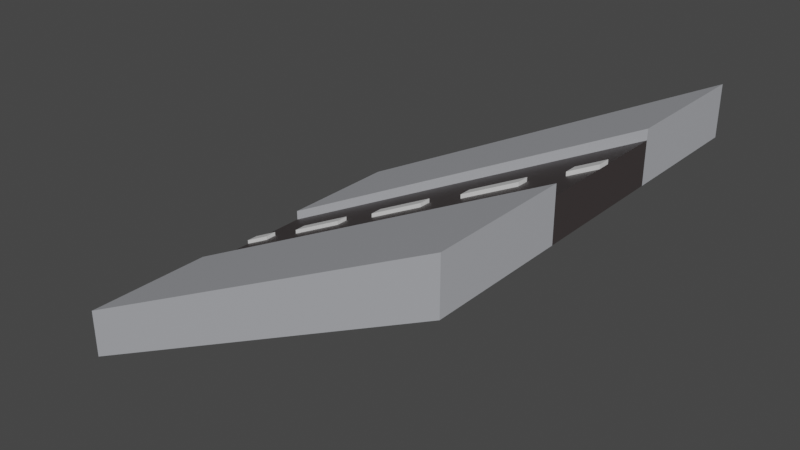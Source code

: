 # Source: street_straight_ramp.blend  (saved by Blender 3.2.14; exported with 4.5.12 LTS)
import bpy
from mathutils import Matrix  # noqa: F401  (used for matrix-valued properties, if any)

bpy.ops.wm.read_factory_settings(use_empty=True)
scene = bpy.context.scene
scene.name = 'Scene'

# ---- collections
col_collection = bpy.data.collections.new('Collection'); scene.collection.children.link(col_collection)

# ---- materials (node trees are filled in below, after node groups)
mat_grey = bpy.data.materials.new('Grey')
mat_grey.use_transparent_shadow = False
mat_grey.diffuse_color = (0.4654, 0.4756, 0.5071, 1.0)
mat_black = bpy.data.materials.new('Black')
mat_black.use_transparent_shadow = False
mat_black.diffuse_color = (0.05222, 0.04312, 0.04312, 1.0)
mat_white = bpy.data.materials.new('White')
mat_white.use_transparent_shadow = False

# ---- material node trees
mat_grey.use_nodes = True; mat_grey.node_tree.nodes.clear()
_N = mat_grey.node_tree.nodes; _L = mat_grey.node_tree.links
n0 = _N.new('ShaderNodeBsdfPrincipled'); n0.name = 'Principled BSDF'; n0.location = (10, 300)
n0.distribution = 'GGX'
n0.subsurface_method = 'RANDOM_WALK_SKIN'
n0.inputs[0].default_value = (0.4654, 0.4756, 0.5071, 1.0)
n0.inputs[3].default_value = 1.45
n0.inputs[27].default_value = (0.0, 0.0, 0.0, 1.0)
n0.inputs[28].default_value = 1.0
n1 = _N.new('ShaderNodeOutputMaterial'); n1.name = 'Material Output'; n1.location = (320, 270)
_L.new(n0.outputs[0], n1.inputs[0])
n1.is_active_output = True
mat_black.use_nodes = True; mat_black.node_tree.nodes.clear()
_N = mat_black.node_tree.nodes; _L = mat_black.node_tree.links
n0 = _N.new('ShaderNodeBsdfPrincipled'); n0.name = 'Principled BSDF'; n0.location = (10, 300)
n0.distribution = 'GGX'
n0.subsurface_method = 'RANDOM_WALK_SKIN'
n0.inputs[0].default_value = (0.05222, 0.04312, 0.04312, 1.0)
n0.inputs[3].default_value = 1.45
n0.inputs[27].default_value = (0.0, 0.0, 0.0, 1.0)
n0.inputs[28].default_value = 1.0
n1 = _N.new('ShaderNodeOutputMaterial'); n1.name = 'Material Output'; n1.location = (320, 270)
_L.new(n0.outputs[0], n1.inputs[0])
n1.is_active_output = True
mat_white.use_nodes = True; mat_white.node_tree.nodes.clear()
_N = mat_white.node_tree.nodes; _L = mat_white.node_tree.links
n0 = _N.new('ShaderNodeBsdfPrincipled'); n0.name = 'Principled BSDF'; n0.location = (10, 300)
n0.distribution = 'GGX'
n0.subsurface_method = 'RANDOM_WALK_SKIN'
n0.inputs[3].default_value = 1.45
n0.inputs[27].default_value = (0.0, 0.0, 0.0, 1.0)
n0.inputs[28].default_value = 1.0
n1 = _N.new('ShaderNodeOutputMaterial'); n1.name = 'Material Output'; n1.location = (320, 270)
_L.new(n0.outputs[0], n1.inputs[0])
n1.is_active_output = True

# ---- world
world_world = bpy.data.worlds.new('World'); scene.world = world_world
world_world.use_nodes = True; world_world.node_tree.nodes.clear()
_N = world_world.node_tree.nodes; _L = world_world.node_tree.links
n0 = _N.new('ShaderNodeOutputWorld'); n0.name = 'World Output'; n0.location = (300, 300)
n1 = _N.new('ShaderNodeBackground'); n1.name = 'Background'; n1.location = (10, 300)
n1.inputs[0].default_value = (0.05088, 0.05088, 0.05088, 1.0)
_L.new(n1.outputs[0], n0.inputs[0])
n0.is_active_output = True
world_world.color = (0.05088, 0.05088, 0.05088)
world_world.use_sun_shadow = False
world_world.sun_shadow_jitter_overblur = 0.0

# ---- meshes
me_cube_003 = bpy.data.meshes.new('Cube.003')
me_cube_003.from_pydata([(1.0, 1.0, 0.3974), (1.0, 1.0, 0.5974), (1.0, -1.0, 0.3974), (1.0, -1.0, 0.5974), (-1.0, 1.0, -0.6026), (-1.0, 1.0, -0.4026), (-1.0, -1.0, -0.6026), (-1.0, -1.0, -0.4026), (1.0, 0.3333, 0.5974), (1.0, -0.3333, 0.3974), (1.0, 0.3333, 0.3974), (-1.0, -0.3333, -0.4026), (1.0, -0.0303, 0.3974), (1.0, 0.0303, 0.3974), (-1.0, 0.0303, -0.6026), (0.8571, -1.0, 0.5259), (0.6429, -1.0, 0.4188), (0.3571, -1.0, 0.2759), (0.1429, -1.0, 0.1688), (-0.1429, -1.0, 0.02593), (-0.3571, -1.0, -0.08122), (-0.6429, -1.0, -0.2241), (-0.8571, -1.0, -0.3312), (-0.8571, -1.0, -0.5312), (-0.6429, -1.0, -0.4241), (-0.3571, -1.0, -0.2812), (-0.1429, -1.0, -0.1741), (0.1429, -1.0, -0.03122), (0.3571, -1.0, 0.07593), (0.6429, -1.0, 0.2188), (0.8571, -1.0, 0.3259), (-0.8571, 1.0, -0.3312), (-0.6429, 1.0, -0.2241), (-0.3571, 1.0, -0.08122), (-0.1429, 1.0, 0.02593), (0.1429, 1.0, 0.1688), (0.3571, 1.0, 0.2759), (0.6429, 1.0, 0.4188), (0.8571, 1.0, 0.5259), (0.8571, 1.0, 0.3259), (0.6429, 1.0, 0.2188), (0.3571, 1.0, 0.07593), (0.1429, 1.0, -0.03122), (-0.1429, 1.0, -0.1741), (-0.3571, 1.0, -0.2812), (-0.6429, 1.0, -0.4241), (-0.8571, 1.0, -0.5312), (-0.3571, 0.3333, -0.08122), (0.1429, 0.3333, 0.1688), (0.8571, 0.3333, 0.5259), (-0.8571, -0.3333, -0.3312), (-0.6429, -0.3333, -0.2241), (-0.1429, -0.3333, 0.02593), (0.1429, -0.3333, 0.1688), (0.3571, -0.3333, 0.2759), (0.8571, 0.3333, 0.3259), (0.6429, 0.3333, 0.2188), (0.3571, 0.3333, 0.07593), (0.1429, 0.3333, -0.03122), (-0.1429, 0.3333, -0.1741), (-0.3571, 0.3333, -0.2812), (-0.6429, 0.3333, -0.4241), (-0.8571, 0.3333, -0.5312), (0.8571, -0.3333, 0.3259), (0.6429, -0.3333, 0.2188), (0.3571, -0.3333, 0.07593), (0.1429, -0.3333, -0.03122), (-0.1429, -0.3333, -0.1741), (-0.3571, -0.3333, -0.2812), (-0.6429, -0.3333, -0.4241), (-0.8571, -0.3333, -0.5312), (0.8571, 0.0303, 0.3259), (0.6429, 0.0303, 0.2188), (0.3571, 0.0303, 0.07593), (0.1429, 0.0303, -0.03122), (-0.1429, 0.0303, -0.1741), (-0.3571, 0.0303, -0.2812), (-0.6429, 0.0303, -0.4241), (-0.8571, 0.0303, -0.5312), (0.8571, -0.0303, 0.3259), (0.6429, -0.0303, 0.2188), (0.3571, -0.0303, 0.07593), (0.1429, -0.0303, -0.03122), (-0.1429, -0.0303, -0.1741), (-0.3571, -0.0303, -0.2812), (-0.6429, -0.0303, -0.4241), (-0.8571, -0.0303, -0.5312), (0.8571, -0.3333, 0.5759), (0.6429, -0.3333, 0.4688), (0.3571, -0.3333, 0.3259), (0.1429, -0.3333, 0.2188), (-0.1429, -0.3333, 0.07593), (-0.3571, -0.3333, -0.03122), (-0.6429, -0.3333, -0.1741), (-0.8571, -0.3333, -0.2812), (0.8571, 0.3333, 0.5759), (0.6429, 0.3333, 0.4688), (0.3571, 0.3333, 0.3259), (0.1429, 0.3333, 0.2188), (-0.1429, 0.3333, 0.07593), (-0.3571, 0.3333, -0.03122), (-0.6429, 0.3333, -0.1741), (-0.8571, 0.3333, -0.2812), (0.8571, 1.0, 0.5759), (0.6429, 1.0, 0.4688), (0.3571, 1.0, 0.3259), (0.1429, 1.0, 0.2188), (-0.1429, 1.0, 0.07593), (-0.3571, 1.0, -0.03122), (-0.6429, 1.0, -0.1741), (-0.8571, 1.0, -0.2812), (-0.8571, -1.0, -0.2812), (-0.6429, -1.0, -0.1741), (-0.3571, -1.0, -0.03122), (-0.1429, -1.0, 0.07593), (0.1429, -1.0, 0.2188), (0.3571, -1.0, 0.3259), (0.6429, -1.0, 0.4688), (0.8571, -1.0, 0.5759), (-1.0, -0.3333, -0.3526), (-1.0, -1.0, -0.3526), (1.0, 0.3333, 0.6474), (1.0, 1.0, 0.6474), (-1.0, 1.0, -0.3526), (-1.0, 0.3333, -0.3526), (1.0, -1.0, 0.6474), (1.0, -0.3333, 0.6474), (1.0, -0.3333, 0.5974), (-1.0, 0.3333, -0.4026), (-1.0, 0.3333, -0.6026), (-1.0, -0.3333, -0.6026), (1.0, 0.0303, 0.5974), (1.0, -0.0303, 0.5974), (-1.0, -0.0303, -0.4026), (-1.0, 0.0303, -0.4026), (-1.0, -0.0303, -0.6026), (-0.8571, 0.3333, -0.3312), (-0.6429, 0.3333, -0.2241), (-0.1429, 0.3333, 0.02593), (0.3571, 0.3333, 0.2759), (0.6429, 0.3333, 0.4188), (-0.3571, -0.3333, -0.08122), (0.6429, -0.3333, 0.4188), (0.8571, -0.3333, 0.5259), (-0.8571, 0.0303, -0.3312), (0.8571, -0.0303, 0.5259), (-0.6429, 0.0303, -0.2241), (-0.3571, 0.0303, -0.08122), (-0.1429, 0.0303, 0.02593), (0.1429, 0.0303, 0.1688), (0.3571, 0.0303, 0.2759), (0.6429, 0.0303, 0.4188), (0.8571, 0.0303, 0.5259), (-0.8571, -0.0303, -0.3312), (-0.6429, -0.0303, -0.2241), (-0.3571, -0.0303, -0.08122), (-0.1429, -0.0303, 0.02593), (0.1429, -0.0303, 0.1688), (0.3571, -0.0303, 0.2759), (0.6429, -0.0303, 0.4188), (1.0, 0.0303, 0.6174), (1.0, -0.0303, 0.6174), (-1.0, -0.0303, -0.3826), (-1.0, 0.0303, -0.3826), (-0.8571, 0.0303, -0.3112), (-0.6429, 0.0303, -0.2041), (-0.3571, 0.0303, -0.06122), (-0.1429, 0.0303, 0.04593), (0.1429, 0.0303, 0.1888), (0.3571, 0.0303, 0.2959), (0.6429, 0.0303, 0.4388), (0.8571, 0.0303, 0.5459), (-0.8571, -0.0303, -0.3112), (-0.6429, -0.0303, -0.2041), (-0.3571, -0.0303, -0.06122), (-0.1429, -0.0303, 0.04593), (0.1429, -0.0303, 0.1888), (0.3571, -0.0303, 0.2959), (0.6429, -0.0303, 0.4388), (0.8571, -0.0303, 0.5459)], [], [(127, 3, 2), (127, 2, 9), (128, 5, 4), (128, 4, 129), (3, 15, 30), (3, 30, 2), (5, 31, 46), (5, 46, 4), (9, 2, 30), (9, 30, 63), (142, 54, 89), (142, 89, 88), (139, 140, 96), (139, 96, 97), (7, 11, 130), (7, 130, 6), (1, 8, 10), (1, 10, 0), (0, 10, 55), (0, 55, 39), (10, 13, 71), (10, 71, 55), (13, 12, 79), (13, 79, 71), (12, 9, 63), (12, 63, 79), (88, 117, 118), (88, 118, 87), (87, 118, 125), (87, 125, 126), (103, 95, 121), (103, 121, 122), (94, 111, 112), (94, 112, 93), (93, 112, 113), (93, 113, 92), (119, 120, 111), (119, 111, 94), (92, 113, 114), (92, 114, 91), (110, 102, 101), (110, 101, 109), (79, 63, 64), (79, 64, 80), (80, 64, 65), (80, 65, 81), (81, 65, 66), (81, 66, 82), (82, 66, 67), (82, 67, 83), (83, 67, 68), (83, 68, 84), (84, 68, 69), (84, 69, 85), (85, 69, 70), (85, 70, 86), (86, 70, 130), (86, 130, 135), (71, 79, 80), (71, 80, 72), (72, 80, 81), (72, 81, 73), (73, 81, 82), (73, 82, 74), (74, 82, 83), (74, 83, 75), (75, 83, 84), (75, 84, 76), (76, 84, 85), (76, 85, 77), (77, 85, 86), (77, 86, 78), (78, 86, 135), (78, 135, 14), (55, 71, 72), (55, 72, 56), (56, 72, 73), (56, 73, 57), (57, 73, 74), (57, 74, 58), (58, 74, 75), (58, 75, 59), (59, 75, 76), (59, 76, 60), (60, 76, 77), (60, 77, 61), (61, 77, 78), (61, 78, 62), (62, 78, 14), (62, 14, 129), (39, 55, 56), (39, 56, 40), (40, 56, 57), (40, 57, 41), (41, 57, 58), (41, 58, 42), (42, 58, 59), (42, 59, 43), (43, 59, 60), (43, 60, 44), (44, 60, 61), (44, 61, 45), (45, 61, 62), (45, 62, 46), (46, 62, 129), (46, 129, 4), (37, 36, 105), (37, 105, 104), (141, 51, 93), (141, 93, 92), (137, 47, 100), (137, 100, 101), (21, 20, 113), (21, 113, 112), (33, 32, 109), (33, 109, 108), (8, 1, 122), (8, 122, 121), (17, 16, 117), (17, 117, 116), (54, 53, 90), (54, 90, 89), (48, 139, 97), (48, 97, 98), (36, 35, 106), (36, 106, 105), (51, 50, 94), (51, 94, 93), (136, 137, 101), (136, 101, 102), (20, 19, 114), (20, 114, 113), (32, 31, 110), (32, 110, 109), (16, 15, 118), (16, 118, 117), (5, 128, 124), (5, 124, 123), (63, 30, 29), (63, 29, 64), (64, 29, 28), (64, 28, 65), (65, 28, 27), (65, 27, 66), (66, 27, 26), (66, 26, 67), (67, 26, 25), (67, 25, 68), (68, 25, 24), (68, 24, 69), (69, 24, 23), (69, 23, 70), (70, 23, 6), (70, 6, 130), (31, 32, 45), (31, 45, 46), (32, 33, 44), (32, 44, 45), (33, 34, 43), (33, 43, 44), (34, 35, 42), (34, 42, 43), (35, 36, 41), (35, 41, 42), (36, 37, 40), (36, 40, 41), (37, 38, 39), (37, 39, 40), (38, 1, 0), (38, 0, 39), (15, 16, 29), (15, 29, 30), (16, 17, 28), (16, 28, 29), (17, 18, 27), (17, 27, 28), (138, 48, 98), (138, 98, 99), (53, 52, 91), (53, 91, 90), (35, 34, 107), (35, 107, 106), (18, 19, 26), (18, 26, 27), (128, 136, 102), (128, 102, 124), (50, 11, 119), (50, 119, 94), (19, 20, 25), (19, 25, 26), (31, 5, 123), (31, 123, 110), (19, 18, 115), (19, 115, 114), (15, 3, 125), (15, 125, 118), (20, 21, 24), (20, 24, 25), (49, 8, 121), (49, 121, 95), (127, 143, 87), (127, 87, 126), (21, 22, 23), (21, 23, 24), (22, 7, 6), (22, 6, 23), (1, 38, 103), (1, 103, 122), (91, 114, 115), (91, 115, 90), (140, 49, 95), (140, 95, 96), (7, 22, 111), (7, 111, 120), (38, 37, 104), (38, 104, 103), (143, 142, 88), (143, 88, 87), (47, 138, 99), (47, 99, 100), (22, 21, 112), (22, 112, 111), (52, 141, 92), (52, 92, 91), (18, 17, 116), (18, 116, 115), (3, 127, 126), (3, 126, 125), (34, 33, 108), (34, 108, 107), (11, 7, 120), (11, 120, 119), (89, 116, 117), (89, 117, 88), (90, 115, 116), (90, 116, 89), (104, 96, 95), (104, 95, 103), (105, 97, 96), (105, 96, 104), (106, 98, 97), (106, 97, 105), (123, 124, 102), (123, 102, 110), (107, 99, 98), (107, 98, 106), (108, 100, 99), (108, 99, 107), (109, 101, 100), (109, 100, 108), (8, 131, 13), (8, 13, 10), (131, 132, 12), (131, 12, 13), (132, 127, 9), (132, 9, 12), (11, 133, 135), (11, 135, 130), (133, 134, 14), (133, 14, 135), (134, 128, 129), (134, 129, 14), (153, 50, 51), (153, 51, 154), (154, 51, 141), (154, 141, 155), (155, 141, 52), (155, 52, 156), (156, 52, 53), (156, 53, 157), (157, 53, 54), (157, 54, 158), (158, 54, 142), (158, 142, 159), (159, 142, 143), (159, 143, 145), (145, 143, 127), (145, 127, 132), (144, 153, 154), (144, 154, 146), (147, 155, 156), (147, 156, 148), (128, 134, 144), (128, 144, 136), (149, 157, 158), (149, 158, 150), (151, 159, 145), (151, 145, 152), (136, 144, 146), (136, 146, 137), (137, 146, 147), (137, 147, 47), (47, 147, 148), (47, 148, 138), (138, 148, 149), (138, 149, 48), (48, 149, 150), (48, 150, 139), (139, 150, 151), (139, 151, 140), (140, 151, 152), (140, 152, 49), (49, 152, 131), (49, 131, 8), (133, 11, 50), (133, 50, 153), (162, 172, 164), (162, 164, 163), (132, 131, 160), (132, 160, 161), (150, 158, 177), (150, 177, 169), (146, 154, 173), (146, 173, 165), (157, 149, 168), (157, 168, 176), (134, 163, 164), (134, 164, 144), (133, 153, 172), (133, 172, 162), (153, 144, 164), (153, 164, 172), (173, 174, 166), (173, 166, 165), (175, 176, 168), (175, 168, 167), (177, 178, 170), (177, 170, 169), (171, 179, 161), (171, 161, 160), (146, 165, 166), (146, 166, 147), (154, 155, 174), (154, 174, 173), (150, 169, 170), (150, 170, 151), (155, 147, 166), (155, 166, 174), (158, 159, 178), (158, 178, 177), (131, 152, 171), (131, 171, 160), (159, 151, 170), (159, 170, 178), (145, 132, 161), (145, 161, 179), (148, 156, 175), (148, 175, 167), (134, 133, 162), (134, 162, 163), (156, 157, 176), (156, 176, 175), (152, 145, 179), (152, 179, 171), (148, 167, 168), (148, 168, 149)])
me_cube_003.polygons.foreach_set('material_index', [0, 0, 0, 0, 0, 0, 0, 0, 0, 0, 0, 0, 0, 0, 0, 0, 0, 0, 0, 0, 0, 0, 0, 0, 0, 0, 0, 0, 0, 0, 0, 0, 0, 0, 0, 0, 0, 0, 0, 0, 0, 0, 0, 0, 0, 0, 0, 0, 0, 0, 0, 0, 0, 0, 0, 0, 0, 0, 0, 0, 0, 0, 0, 0, 0, 0, 0, 0, 0, 0, 0, 0, 0, 0, 0, 0, 0, 0, 0, 0, 0, 0, 0, 0, 0, 0, 0, 0, 0, 0, 0, 0, 0, 0, 0, 0, 0, 0, 0, 0, 0, 0, 0, 0, 0, 0, 0, 0, 0, 0, 0, 0, 0, 0, 0, 0, 0, 0, 0, 0, 0, 0, 0, 0, 0, 0, 0, 0, 0, 0, 0, 0, 0, 0, 0, 0, 0, 0, 0, 0, 0, 0, 0, 0, 0, 0, 0, 0, 0, 0, 0, 0, 0, 0, 0, 0, 0, 0, 0, 0, 0, 0, 0, 0, 0, 0, 0, 0, 0, 0, 0, 0, 0, 0, 0, 0, 0, 0, 0, 0, 0, 0, 0, 0, 0, 0, 0, 0, 0, 0, 0, 0, 0, 0, 0, 0, 0, 0, 0, 0, 0, 0, 0, 0, 0, 0, 0, 0, 0, 0, 0, 0, 0, 0, 0, 0, 0, 0, 0, 0, 0, 0, 0, 0, 0, 0, 0, 0, 0, 0, 0, 0, 0, 0, 0, 0, 0, 0, 0, 0, 0, 0, 0, 0, 0, 0, 0, 0, 0, 0, 1, 1, 1, 1, 1, 1, 1, 1, 1, 1, 1, 1, 1, 1, 1, 1, 1, 1, 1, 1, 1, 1, 1, 1, 1, 1, 1, 1, 1, 1, 1, 1, 1, 1, 1, 1, 1, 1, 1, 1, 1, 1, 1, 1, 1, 1, 1, 1, 1, 1, 1, 1, 1, 1, 1, 1, 2, 2, 2, 2, 2, 2, 2, 2, 2, 2, 2, 2, 2, 2, 2, 2, 2, 2, 2, 2, 2, 2, 2, 2, 2, 2, 2, 2, 2, 2, 2, 2, 2, 2, 2, 2, 2, 2, 2, 2, 2, 2, 2, 2, 2, 2, 2, 2, 2, 2])
me_cube_003.materials.append(mat_grey)
me_cube_003.materials.append(mat_black)
me_cube_003.materials.append(mat_white)
me_cube_003.update()
me_cube_003.normals_split_custom_set([tuple(v) for v in zip(*[iter([1.0, 4.47e-07, 0.0, 1.0, 4.47e-07, 0.0, 1.0, 4.47e-07, 0.0, 1.0, 0.0, 0.0, 1.0, 0.0, 0.0, 1.0, 0.0, 0.0, -1.0, -4.47e-07, 0.0, -1.0, -4.47e-07, 0.0, -1.0, -4.47e-07, 0.0, -1.0, 0.0, 0.0, -1.0, 0.0, 0.0, -1.0, 0.0, 0.0, 4.172e-07, -1.0, -4.974e-13, 4.172e-07, -1.0, -4.974e-13, 4.172e-07, -1.0, -4.974e-13, 4.172e-07, -1.0, 0.0, 4.172e-07, -1.0, 0.0, 4.172e-07, -1.0, 0.0, 0.0, 1.0, -4.974e-13, 0.0, 1.0, -4.974e-13, 0.0, 1.0, -4.974e-13, 0.0, 1.0, 0.0, 0.0, 1.0, 0.0, 0.0, 1.0, 0.0, 0.4472, 0.0, -0.8944, 0.4472, 0.0, -0.8944, 0.4472, 0.0, -0.8944, 0.4472, -1.799e-07, -0.8944, 0.4472, -1.799e-07, -0.8944, 0.4472, -1.799e-07, -0.8944, -1.043e-07, 1.0, 0.0, -1.043e-07, 1.0, 0.0, -1.043e-07, 1.0, 0.0, -1.043e-07, 1.0, 0.0, -1.043e-07, 1.0, 0.0, -1.043e-07, 1.0, 0.0, 1.043e-07, -1.0, 0.0, 1.043e-07, -1.0, 0.0, 1.043e-07, -1.0, 0.0, 1.043e-07, -1.0, 0.0, 1.043e-07, -1.0, 0.0, 1.043e-07, -1.0, 0.0, -1.0, -2.235e-07, 0.0, -1.0, -2.235e-07, 0.0, -1.0, -2.235e-07, 0.0, -1.0, -2.235e-07, 0.0, -1.0, -2.235e-07, 0.0, -1.0, -2.235e-07, 0.0, 1.0, 2.235e-07, 0.0, 1.0, 2.235e-07, 0.0, 1.0, 2.235e-07, 0.0, 1.0, -1.066e-13, 0.0, 1.0, -1.066e-13, 0.0, 1.0, -1.066e-13, 0.0, 0.4472, 0.0, -0.8944, 0.4472, 0.0, -0.8944, 0.4472, 0.0, -0.8944, 0.4472, 1.2e-07, -0.8944, 0.4472, 1.2e-07, -0.8944, 0.4472, 1.2e-07, -0.8944, 0.4472, 0.0, -0.8944, 0.4472, 0.0, -0.8944, 0.4472, 0.0, -0.8944, 0.4472, -3.519e-07, -0.8944, 0.4472, -3.519e-07, -0.8944, 0.4472, -3.519e-07, -0.8944, 0.4472, 0.0, -0.8944, 0.4472, 0.0, -0.8944, 0.4472, 0.0, -0.8944, 0.4472, 0.0, -0.8944, 0.4472, 0.0, -0.8944, 0.4472, 0.0, -0.8944, 0.4472, 0.0, -0.8944, 0.4472, 0.0, -0.8944, 0.4472, 0.0, -0.8944, 0.4472, 3.079e-07, -0.8944, 0.4472, 3.079e-07, -0.8944, 0.4472, 3.079e-07, -0.8944, -0.4472, 0.0, 0.8944, -0.4472, 0.0, 0.8944, -0.4472, 0.0, 0.8944, -0.4472, 7.997e-08, 0.8944, -0.4472, 7.997e-08, 0.8944, -0.4472, 7.997e-08, 0.8944, -0.4472, 0.0, 0.8944, -0.4472, 0.0, 0.8944, -0.4472, 0.0, 0.8944, -0.4472, 0.0, 0.8944, -0.4472, 0.0, 0.8944, -0.4472, 0.0, 0.8944, -0.4472, 1.399e-07, 0.8944, -0.4472, 1.399e-07, 0.8944, -0.4472, 1.399e-07, 0.8944, -0.4472, -1.399e-07, 0.8944, -0.4472, -1.399e-07, 0.8944, -0.4472, -1.399e-07, 0.8944, -0.4472, 9.33e-08, 0.8944, -0.4472, 9.33e-08, 0.8944, -0.4472, 9.33e-08, 0.8944, -0.4472, 0.0, 0.8944, -0.4472, 0.0, 0.8944, -0.4472, 0.0, 0.8944, -0.4472, 0.0, 0.8944, -0.4472, 0.0, 0.8944, -0.4472, 0.0, 0.8944, -0.4472, 3.998e-08, 0.8944, -0.4472, 3.998e-08, 0.8944, -0.4472, 3.998e-08, 0.8944, -0.4472, 0.0, 0.8944, -0.4472, 0.0, 0.8944, -0.4472, 0.0, 0.8944, -0.4472, 1.999e-08, 0.8944, -0.4472, 1.999e-08, 0.8944, -0.4472, 1.999e-08, 0.8944, -0.4472, 0.0, 0.8944, -0.4472, 0.0, 0.8944, -0.4472, 0.0, 0.8944, -0.4472, -1.999e-08, 0.8944, -0.4472, -1.999e-08, 0.8944, -0.4472, -1.999e-08, 0.8944, -0.4472, 9.33e-08, 0.8944, -0.4472, 9.33e-08, 0.8944, -0.4472, 9.33e-08, 0.8944, -0.4472, -1.333e-08, 0.8944, -0.4472, -1.333e-08, 0.8944, -0.4472, -1.333e-08, 0.8944, 0.4472, 0.0, -0.8944, 0.4472, 0.0, -0.8944, 0.4472, 0.0, -0.8944, 0.4472, 1.173e-07, -0.8944, 0.4472, 1.173e-07, -0.8944, 0.4472, 1.173e-07, -0.8944, 0.4472, -1.539e-07, -0.8944, 0.4472, -1.539e-07, -0.8944, 0.4472, -1.539e-07, -0.8944, 0.4472, 6.597e-08, -0.8944, 0.4472, 6.597e-08, -0.8944, 0.4472, 6.597e-08, -0.8944, 0.4472, 0.0, -0.8944, 0.4472, 0.0, -0.8944, 0.4472, 0.0, -0.8944, 0.4472, -1.466e-08, -0.8944, 0.4472, -1.466e-08, -0.8944, 0.4472, -1.466e-08, -0.8944, 0.4472, 0.0, -0.8944, 0.4472, 0.0, -0.8944, 0.4472, 0.0, -0.8944, 0.4472, 2.199e-08, -0.8944, 0.4472, 2.199e-08, -0.8944, 0.4472, 2.199e-08, -0.8944, 0.4472, 0.0, -0.8944, 0.4472, 0.0, -0.8944, 0.4472, 0.0, -0.8944, 0.4472, -1.246e-07, -0.8944, 0.4472, -1.246e-07, -0.8944, 0.4472, -1.246e-07, -0.8944, 0.4472, 0.0, -0.8944, 0.4472, 0.0, -0.8944, 0.4472, 0.0, -0.8944, 0.4472, 0.0, -0.8944, 0.4472, 0.0, -0.8944, 0.4472, 0.0, -0.8944, 0.4472, 0.0, -0.8944, 0.4472, 0.0, -0.8944, 0.4472, 0.0, -0.8944, 0.4472, -1.759e-07, -0.8944, 0.4472, -1.759e-07, -0.8944, 0.4472, -1.759e-07, -0.8944, 0.4472, 0.0, -0.8944, 0.4472, 0.0, -0.8944, 0.4472, 0.0, -0.8944, 0.4472, 0.0, -0.8944, 0.4472, 0.0, -0.8944, 0.4472, 0.0, -0.8944, 0.4472, 0.0, -0.8944, 0.4472, 0.0, -0.8944, 0.4472, 0.0, -0.8944, 0.4472, 0.0, -0.8944, 0.4472, 0.0, -0.8944, 0.4472, 0.0, -0.8944, 0.4472, 0.0, -0.8944, 0.4472, 0.0, -0.8944, 0.4472, 0.0, -0.8944, 0.4472, 0.0, -0.8944, 0.4472, 0.0, -0.8944, 0.4472, 0.0, -0.8944, 0.4472, 0.0, -0.8944, 0.4472, 0.0, -0.8944, 0.4472, 0.0, -0.8944, 0.4472, 0.0, -0.8944, 0.4472, 0.0, -0.8944, 0.4472, 0.0, -0.8944, 0.4472, 0.0, -0.8944, 0.4472, 0.0, -0.8944, 0.4472, 0.0, -0.8944, 0.4472, 0.0, -0.8944, 0.4472, 0.0, -0.8944, 0.4472, 0.0, -0.8944, 0.4472, 0.0, -0.8944, 0.4472, 0.0, -0.8944, 0.4472, 0.0, -0.8944, 0.4472, 0.0, -0.8944, 0.4472, 0.0, -0.8944, 0.4472, 0.0, -0.8944, 0.4472, 0.0, -0.8944, 0.4472, 0.0, -0.8944, 0.4472, 0.0, -0.8944, 0.4472, 0.0, -0.8944, 0.4472, 0.0, -0.8944, 0.4472, 0.0, -0.8944, 0.4472, 0.0, -0.8944, 0.4472, 0.0, -0.8944, 0.4472, 0.0, -0.8944, 0.4472, 0.0, -0.8944, 0.4472, 0.0, -0.8944, 0.4472, 0.0, -0.8944, 0.4472, 0.0, -0.8944, 0.4472, 0.0, -0.8944, 0.4472, 0.0, -0.8944, 0.4472, 0.0, -0.8944, 0.4472, 0.0, -0.8944, 0.4472, 0.0, -0.8944, 0.4472, 0.0, -0.8944, 0.4472, 0.0, -0.8944, 0.4472, 0.0, -0.8944, 0.4472, -8.796e-08, -0.8944, 0.4472, -8.796e-08, -0.8944, 0.4472, -8.796e-08, -0.8944, 0.4472, -1.539e-07, -0.8944, 0.4472, -1.539e-07, -0.8944, 0.4472, -1.539e-07, -0.8944, 0.4472, 6.597e-08, -0.8944, 0.4472, 6.597e-08, -0.8944, 0.4472, 6.597e-08, -0.8944, 0.4472, 0.0, -0.8944, 0.4472, 0.0, -0.8944, 0.4472, 0.0, -0.8944, 0.4472, -6.597e-08, -0.8944, 0.4472, -6.597e-08, -0.8944, 0.4472, -6.597e-08, -0.8944, 0.4472, 9.175e-15, -0.8944, 0.4472, 9.175e-15, -0.8944, 0.4472, 9.175e-15, -0.8944, 0.4472, 2.199e-08, -0.8944, 0.4472, 2.199e-08, -0.8944, 0.4472, 2.199e-08, -0.8944, 0.4472, 5.131e-08, -0.8944, 0.4472, 5.131e-08, -0.8944, 0.4472, 5.131e-08, -0.8944, 0.4472, 5.131e-08, -0.8944, 0.4472, 5.131e-08, -0.8944, 0.4472, 5.131e-08, -0.8944, 0.4472, 1.539e-07, -0.8944, 0.4472, 1.539e-07, -0.8944, 0.4472, 1.539e-07, -0.8944, 0.4472, -2.199e-08, -0.8944, 0.4472, -2.199e-08, -0.8944, 0.4472, -2.199e-08, -0.8944, 0.4472, 0.0, -0.8944, 0.4472, 0.0, -0.8944, 0.4472, 0.0, -0.8944, 0.4472, 2.053e-07, -0.8944, 0.4472, 2.053e-07, -0.8944, 0.4472, 2.053e-07, -0.8944, 0.4472, 0.0, -0.8944, 0.4472, 0.0, -0.8944, 0.4472, 0.0, -0.8944, 0.4472, 0.0, -0.8944, 0.4472, 0.0, -0.8944, 0.4472, 0.0, -0.8944, 0.4472, 0.0, -0.8944, 0.4472, 0.0, -0.8944, 0.4472, 0.0, -0.8944, 0.4472, -7.997e-08, -0.8944, 0.4472, -7.997e-08, -0.8944, 0.4472, -7.997e-08, -0.8944, 0.4472, 0.0, -0.8944, 0.4472, 0.0, -0.8944, 0.4472, 0.0, -0.8944, 0.4472, 9.996e-09, -0.8944, 0.4472, 9.996e-09, -0.8944, 0.4472, 9.996e-09, -0.8944, 0.4472, 2.332e-08, -0.8944, 0.4472, 2.332e-08, -0.8944, 0.4472, 2.332e-08, -0.8944, 0.4472, -2.332e-08, -0.8944, 0.4472, -2.332e-08, -0.8944, 0.4472, -2.332e-08, -0.8944, 0.4472, 0.0, -0.8944, 0.4472, 0.0, -0.8944, 0.4472, 0.0, -0.8944, 0.4472, -9.996e-09, -0.8944, 0.4472, -9.996e-09, -0.8944, 0.4472, -9.996e-09, -0.8944, 0.4472, 2.332e-08, -0.8944, 0.4472, 2.332e-08, -0.8944, 0.4472, 2.332e-08, -0.8944, 0.4472, -9.996e-09, -0.8944, 0.4472, -9.996e-09, -0.8944, 0.4472, -9.996e-09, -0.8944, 0.4472, -6.997e-08, -0.8944, 0.4472, -6.997e-08, -0.8944, 0.4472, -6.997e-08, -0.8944, 0.4472, -9.996e-09, -0.8944, 0.4472, -9.996e-09, -0.8944, 0.4472, -9.996e-09, -0.8944, 0.4472, -9.33e-08, -0.8944, 0.4472, -9.33e-08, -0.8944, 0.4472, -9.33e-08, -0.8944, 0.4472, 1.333e-08, -0.8944, 0.4472, 1.333e-08, -0.8944, 0.4472, 1.333e-08, -0.8944, 0.4472, 0.0, -0.8944, 0.4472, 0.0, -0.8944, 0.4472, 0.0, -0.8944, 0.4472, 0.0, -0.8944, 0.4472, 0.0, -0.8944, 0.4472, 0.0, -0.8944, -4.172e-07, 1.0, 0.0, -4.172e-07, 1.0, 0.0, -4.172e-07, 1.0, 0.0, -4.172e-07, 1.0, 0.0, -4.172e-07, 1.0, 0.0, -4.172e-07, 1.0, 0.0, -1.043e-07, 1.0, 0.0, -1.043e-07, 1.0, 0.0, -1.043e-07, 1.0, 0.0, -1.043e-07, 1.0, 0.0, -1.043e-07, 1.0, 0.0, -1.043e-07, 1.0, 0.0, 1.043e-07, -1.0, 0.0, 1.043e-07, -1.0, 0.0, 1.043e-07, -1.0, 0.0, 1.043e-07, -1.0, 0.0, 1.043e-07, -1.0, 0.0, 1.043e-07, -1.0, 0.0, 4.172e-07, -1.0, 0.0, 4.172e-07, -1.0, 0.0, 4.172e-07, -1.0, 0.0, 4.172e-07, -1.0, 0.0, 4.172e-07, -1.0, 0.0, 4.172e-07, -1.0, 0.0, -4.172e-07, 1.0, 0.0, -4.172e-07, 1.0, 0.0, -4.172e-07, 1.0, 0.0, -4.172e-07, 1.0, 0.0, -4.172e-07, 1.0, 0.0, -4.172e-07, 1.0, 0.0, 1.0, 0.0, 0.0, 1.0, 0.0, 0.0, 1.0, 0.0, 0.0, 1.0, 2.235e-07, 0.0, 1.0, 2.235e-07, 0.0, 1.0, 2.235e-07, 0.0, 2.086e-07, -1.0, 0.0, 2.086e-07, -1.0, 0.0, 2.086e-07, -1.0, 0.0, 2.086e-07, -1.0, 0.0, 2.086e-07, -1.0, 0.0, 2.086e-07, -1.0, 0.0, -1.391e-07, 1.0, 0.0, -1.391e-07, 1.0, 0.0, -1.391e-07, 1.0, 0.0, -1.391e-07, 1.0, 0.0, -1.391e-07, 1.0, 0.0, -1.391e-07, 1.0, 0.0, 1.391e-07, -1.0, 0.0, 1.391e-07, -1.0, 0.0, 1.391e-07, -1.0, 0.0, 1.391e-07, -1.0, 0.0, 1.391e-07, -1.0, 0.0, 1.391e-07, -1.0, 0.0, 0.0, 1.0, 0.0, 0.0, 1.0, 0.0, 0.0, 1.0, 0.0, 0.0, 1.0, 0.0, 0.0, 1.0, 0.0, 0.0, 1.0, 0.0, -1.391e-07, 1.0, 0.0, -1.391e-07, 1.0, 0.0, -1.391e-07, 1.0, 0.0, -1.391e-07, 1.0, 0.0, -1.391e-07, 1.0, 0.0, -1.391e-07, 1.0, 0.0, 1.391e-07, -1.0, 0.0, 1.391e-07, -1.0, 0.0, 1.391e-07, -1.0, 0.0, 1.391e-07, -1.0, 0.0, 1.391e-07, -1.0, 0.0, 1.391e-07, -1.0, 0.0, 0.0, -1.0, 0.0, 0.0, -1.0, 0.0, 0.0, -1.0, 0.0, 0.0, -1.0, 0.0, 0.0, -1.0, 0.0, 0.0, -1.0, 0.0, 0.0, 1.0, 0.0, 0.0, 1.0, 0.0, 0.0, 1.0, 0.0, 0.0, 1.0, 0.0, 0.0, 1.0, 0.0, 0.0, 1.0, 0.0, 0.0, -1.0, 0.0, 0.0, -1.0, 0.0, 0.0, -1.0, 0.0, 0.0, -1.0, 0.0, 0.0, -1.0, 0.0, 0.0, -1.0, 0.0, -1.0, 0.0, 0.0, -1.0, 0.0, 0.0, -1.0, 0.0, 0.0, -1.0, -4.47e-07, 0.0, -1.0, -4.47e-07, 0.0, -1.0, -4.47e-07, 0.0, 0.4472, -9.33e-08, -0.8944, 0.4472, -9.33e-08, -0.8944, 0.4472, -9.33e-08, -0.8944, 0.4472, 2.666e-08, -0.8944, 0.4472, 2.666e-08, -0.8944, 0.4472, 2.666e-08, -0.8944, 0.4472, 0.0, -0.8944, 0.4472, 0.0, -0.8944, 0.4472, 0.0, -0.8944, 0.4472, -9.996e-09, -0.8944, 0.4472, -9.996e-09, -0.8944, 0.4472, -9.996e-09, -0.8944, 0.4472, 0.0, -0.8944, 0.4472, 0.0, -0.8944, 0.4472, 0.0, -0.8944, 0.4472, 2.666e-08, -0.8944, 0.4472, 2.666e-08, -0.8944, 0.4472, 2.666e-08, -0.8944, 0.4472, 0.0, -0.8944, 0.4472, 0.0, -0.8944, 0.4472, 0.0, -0.8944, 0.4472, -9.996e-09, -0.8944, 0.4472, -9.996e-09, -0.8944, 0.4472, -9.996e-09, -0.8944, 0.4472, 0.0, -0.8944, 0.4472, 0.0, -0.8944, 0.4472, 0.0, -0.8944, 0.4472, -9.996e-09, -0.8944, 0.4472, -9.996e-09, -0.8944, 0.4472, -9.996e-09, -0.8944, 0.4472, 0.0, -0.8944, 0.4472, 0.0, -0.8944, 0.4472, 0.0, -0.8944, 0.4472, -1.999e-08, -0.8944, 0.4472, -1.999e-08, -0.8944, 0.4472, -1.999e-08, -0.8944, 0.4472, -9.33e-08, -0.8944, 0.4472, -9.33e-08, -0.8944, 0.4472, -9.33e-08, -0.8944, 0.4472, 1.066e-07, -0.8944, 0.4472, 1.066e-07, -0.8944, 0.4472, 1.066e-07, -0.8944, 0.4472, 1.399e-07, -0.8944, 0.4472, 1.399e-07, -0.8944, 0.4472, 1.399e-07, -0.8944, 0.4472, 6.673e-14, -0.8944, 0.4472, 6.673e-14, -0.8944, 0.4472, 6.673e-14, -0.8944, 0.0, 1.0, -6.632e-13, 0.0, 1.0, -6.632e-13, 0.0, 1.0, -6.632e-13, 0.0, 1.0, 0.0, 0.0, 1.0, 0.0, 0.0, 1.0, 0.0, -4.172e-07, 1.0, 0.0, -4.172e-07, 1.0, 0.0, -4.172e-07, 1.0, 0.0, -4.172e-07, 1.0, 0.0, -4.172e-07, 1.0, 0.0, -4.172e-07, 1.0, 0.0, 0.0, 1.0, 0.0, 0.0, 1.0, 0.0, 0.0, 1.0, 0.0, 0.0, 1.0, 0.0, 0.0, 1.0, 0.0, 0.0, 1.0, 0.0, 0.0, 1.0, 0.0, 0.0, 1.0, 0.0, 0.0, 1.0, 0.0, 0.0, 1.0, 0.0, 0.0, 1.0, 0.0, 0.0, 1.0, 0.0, 0.0, 1.0, 0.0, 0.0, 1.0, 0.0, 0.0, 1.0, 0.0, 0.0, 1.0, 0.0, 0.0, 1.0, 0.0, 0.0, 1.0, 0.0, -4.172e-07, 1.0, 4.974e-13, -4.172e-07, 1.0, 4.974e-13, -4.172e-07, 1.0, 4.974e-13, -4.172e-07, 1.0, 0.0, -4.172e-07, 1.0, 0.0, -4.172e-07, 1.0, 0.0, 0.0, 1.0, 3.316e-13, 0.0, 1.0, 3.316e-13, 0.0, 1.0, 3.316e-13, 0.0, 1.0, 0.0, 0.0, 1.0, 0.0, 0.0, 1.0, 0.0, 0.0, 1.0, 0.0, 0.0, 1.0, 0.0, 0.0, 1.0, 0.0, 0.0, 1.0, 0.0, 0.0, 1.0, 0.0, 0.0, 1.0, 0.0, 0.0, -1.0, -6.632e-13, 0.0, -1.0, -6.632e-13, 0.0, -1.0, -6.632e-13, 0.0, -1.0, 0.0, 0.0, -1.0, 0.0, 0.0, -1.0, 0.0, 2.086e-07, -1.0, -6.217e-14, 2.086e-07, -1.0, -6.217e-14, 2.086e-07, -1.0, -6.217e-14, 2.086e-07, -1.0, 0.0, 2.086e-07, -1.0, 0.0, 2.086e-07, -1.0, 0.0, 2.782e-07, -1.0, 0.0, 2.782e-07, -1.0, 0.0, 2.782e-07, -1.0, 0.0, 2.782e-07, -1.0, 0.0, 2.782e-07, -1.0, 0.0, 2.782e-07, -1.0, 0.0, 2.086e-07, -1.0, 0.0, 2.086e-07, -1.0, 0.0, 2.086e-07, -1.0, 0.0, 2.086e-07, -1.0, 0.0, 2.086e-07, -1.0, 0.0, 2.086e-07, -1.0, 0.0, -2.086e-07, 1.0, 0.0, -2.086e-07, 1.0, 0.0, -2.086e-07, 1.0, 0.0, -2.086e-07, 1.0, 0.0, -2.086e-07, 1.0, 0.0, -2.086e-07, 1.0, 0.0, 0.0, 1.0, 0.0, 0.0, 1.0, 0.0, 0.0, 1.0, 0.0, 0.0, 1.0, 0.0, 0.0, 1.0, 0.0, 0.0, 1.0, 0.0, 0.0, -1.0, 0.0, 0.0, -1.0, 0.0, 0.0, -1.0, 0.0, 0.0, -1.0, 0.0, 0.0, -1.0, 0.0, 0.0, -1.0, 0.0, 2.086e-07, -1.0, 0.0, 2.086e-07, -1.0, 0.0, 2.086e-07, -1.0, 0.0, 2.086e-07, -1.0, 0.0, 2.086e-07, -1.0, 0.0, 2.086e-07, -1.0, 0.0, -2.086e-07, 1.0, 0.0, -2.086e-07, 1.0, 0.0, -2.086e-07, 1.0, 0.0, -2.086e-07, 1.0, 0.0, -2.086e-07, 1.0, 0.0, -2.086e-07, 1.0, 0.0, 0.0, -1.0, 0.0, 0.0, -1.0, 0.0, 0.0, -1.0, 0.0, 0.0, -1.0, 0.0, 0.0, -1.0, 0.0, 0.0, -1.0, 0.0, 0.0, 1.0, 0.0, 0.0, 1.0, 0.0, 0.0, 1.0, 0.0, 0.0, 1.0, 0.0, 0.0, 1.0, 0.0, 0.0, 1.0, 0.0, 0.0, -1.0, 0.0, 0.0, -1.0, 0.0, 0.0, -1.0, 0.0, 0.0, -1.0, 0.0, 0.0, -1.0, 0.0, 0.0, -1.0, 0.0, 4.172e-07, -1.0, 0.0, 4.172e-07, -1.0, 0.0, 4.172e-07, -1.0, 0.0, 4.172e-07, -1.0, 0.0, 4.172e-07, -1.0, 0.0, 4.172e-07, -1.0, 0.0, 4.172e-07, -1.0, 4.974e-13, 4.172e-07, -1.0, 4.974e-13, 4.172e-07, -1.0, 4.974e-13, 4.172e-07, -1.0, 0.0, 4.172e-07, -1.0, 0.0, 4.172e-07, -1.0, 0.0, 2.086e-07, -1.0, 0.0, 2.086e-07, -1.0, 0.0, 2.086e-07, -1.0, 0.0, 2.086e-07, -1.0, 0.0, 2.086e-07, -1.0, 0.0, 2.086e-07, -1.0, 0.0, -2.086e-07, 1.0, 0.0, -2.086e-07, 1.0, 0.0, -2.086e-07, 1.0, 0.0, -2.086e-07, 1.0, 0.0, -2.086e-07, 1.0, 0.0, -2.086e-07, 1.0, 0.0, 0.0, -1.0, 3.316e-13, 0.0, -1.0, 3.316e-13, 0.0, -1.0, 3.316e-13, 0.0, -1.0, 0.0, 0.0, -1.0, 0.0, 0.0, -1.0, 0.0, 0.0, -1.0, 0.0, 0.0, -1.0, 0.0, 0.0, -1.0, 0.0, 0.0, -1.0, 0.0, 0.0, -1.0, 0.0, 0.0, -1.0, 0.0, 0.0, 1.0, 0.0, 0.0, 1.0, 0.0, 0.0, 1.0, 0.0, 0.0, 1.0, 0.0, 0.0, 1.0, 0.0, 0.0, 1.0, 0.0, -0.4472, 0.0, 0.8944, -0.4472, 0.0, 0.8944, -0.4472, 0.0, 0.8944, -0.4472, -9.996e-09, 0.8944, -0.4472, -9.996e-09, 0.8944, -0.4472, -9.996e-09, 0.8944, 1.391e-07, -1.0, 0.0, 1.391e-07, -1.0, 0.0, 1.391e-07, -1.0, 0.0, 1.391e-07, -1.0, 0.0, 1.391e-07, -1.0, 0.0, 1.391e-07, -1.0, 0.0, 0.0, -1.0, 0.0, 0.0, -1.0, 0.0, 0.0, -1.0, 0.0, 0.0, -1.0, 0.0, 0.0, -1.0, 0.0, 0.0, -1.0, 0.0, 0.0, 1.0, 0.0, 0.0, 1.0, 0.0, 0.0, 1.0, 0.0, 0.0, 1.0, 0.0, 0.0, 1.0, 0.0, 0.0, 1.0, 0.0, -1.391e-07, 1.0, 0.0, -1.391e-07, 1.0, 0.0, -1.391e-07, 1.0, 0.0, -1.391e-07, 1.0, 0.0, -1.391e-07, 1.0, 0.0, -1.391e-07, 1.0, 0.0, 1.391e-07, -1.0, 0.0, 1.391e-07, -1.0, 0.0, 1.391e-07, -1.0, 0.0, 1.391e-07, -1.0, 0.0, 1.391e-07, -1.0, 0.0, 1.391e-07, -1.0, 0.0, 0.0, -1.0, 0.0, 0.0, -1.0, 0.0, 0.0, -1.0, 0.0, 0.0, -1.0, 0.0, 0.0, -1.0, 0.0, 0.0, -1.0, 0.0, -1.391e-07, 1.0, 0.0, -1.391e-07, 1.0, 0.0, -1.391e-07, 1.0, 0.0, -1.391e-07, 1.0, 0.0, -1.391e-07, 1.0, 0.0, -1.391e-07, 1.0, 0.0, 2.782e-07, -1.0, 0.0, 2.782e-07, -1.0, 0.0, 2.782e-07, -1.0, 0.0, 2.782e-07, -1.0, 0.0, 2.782e-07, -1.0, 0.0, 2.782e-07, -1.0, 0.0, 1.0, 0.0, 0.0, 1.0, 0.0, 0.0, 1.0, 0.0, 0.0, 1.0, 4.47e-07, 0.0, 1.0, 4.47e-07, 0.0, 1.0, 4.47e-07, 0.0, 0.0, 1.0, 0.0, 0.0, 1.0, 0.0, 0.0, 1.0, 0.0, 0.0, 1.0, 0.0, 0.0, 1.0, 0.0, 0.0, 1.0, 0.0, -1.0, -2.235e-07, 0.0, -1.0, -2.235e-07, 0.0, -1.0, -2.235e-07, 0.0, -1.0, -2.235e-07, 0.0, -1.0, -2.235e-07, 0.0, -1.0, -2.235e-07, 0.0, -0.4472, 6.997e-08, 0.8944, -0.4472, 6.997e-08, 0.8944, -0.4472, 6.997e-08, 0.8944, -0.4472, 0.0, 0.8944, -0.4472, 0.0, 0.8944, -0.4472, 0.0, 0.8944, -0.4472, 0.0, 0.8944, -0.4472, 0.0, 0.8944, -0.4472, 0.0, 0.8944, -0.4472, 3.332e-08, 0.8944, -0.4472, 3.332e-08, 0.8944, -0.4472, 3.332e-08, 0.8944, -0.4472, -9.33e-08, 0.8944, -0.4472, -9.33e-08, 0.8944, -0.4472, -9.33e-08, 0.8944, -0.4472, 1.599e-07, 0.8944, -0.4472, 1.599e-07, 0.8944, -0.4472, 1.599e-07, 0.8944, -0.4472, 0.0, 0.8944, -0.4472, 0.0, 0.8944, -0.4472, 0.0, 0.8944, -0.4472, 9.996e-09, 0.8944, -0.4472, 9.996e-09, 0.8944, -0.4472, 9.996e-09, 0.8944, -0.4472, 0.0, 0.8944, -0.4472, 0.0, 0.8944, -0.4472, 0.0, 0.8944, -0.4472, -6.997e-08, 0.8944, -0.4472, -6.997e-08, 0.8944, -0.4472, -6.997e-08, 0.8944, -0.4472, 0.0, 0.8944, -0.4472, 0.0, 0.8944, -0.4472, 0.0, 0.8944, -0.4472, 1.999e-08, 0.8944, -0.4472, 1.999e-08, 0.8944, -0.4472, 1.999e-08, 0.8944, -0.4472, 0.0, 0.8944, -0.4472, 0.0, 0.8944, -0.4472, 0.0, 0.8944, -0.4472, -9.996e-09, 0.8944, -0.4472, -9.996e-09, 0.8944, -0.4472, -9.996e-09, 0.8944, -0.4472, 0.0, 0.8944, -0.4472, 0.0, 0.8944, -0.4472, 0.0, 0.8944, -0.4472, 2.332e-08, 0.8944, -0.4472, 2.332e-08, 0.8944, -0.4472, 2.332e-08, 0.8944, -0.4472, 0.0, 0.8944, -0.4472, 0.0, 0.8944, -0.4472, 0.0, 0.8944, -0.4472, -9.996e-09, 0.8944, -0.4472, -9.996e-09, 0.8944, -0.4472, -9.996e-09, 0.8944, 1.0, 0.0, 2.931e-14, 1.0, 0.0, 2.931e-14, 1.0, 0.0, 2.931e-14, 1.0, 4.917e-07, 0.0, 1.0, 4.917e-07, 0.0, 1.0, 4.917e-07, 0.0, 1.0, 0.0, 0.0, 1.0, 0.0, 0.0, 1.0, 0.0, 0.0, 1.0, 0.0, 0.0, 1.0, 0.0, 0.0, 1.0, 0.0, 0.0, 1.0, 0.0, 0.0, 1.0, 0.0, 0.0, 1.0, 0.0, 0.0, 1.0, 0.0, 0.0, 1.0, 0.0, 0.0, 1.0, 0.0, 0.0, -1.0, 0.0, 0.0, -1.0, 0.0, 0.0, -1.0, 0.0, 0.0, -1.0, 0.0, 0.0, -1.0, 0.0, 0.0, -1.0, 0.0, 0.0, -1.0, 0.0, 0.0, -1.0, 0.0, 0.0, -1.0, 0.0, 0.0, -1.0, 0.0, 0.0, -1.0, 0.0, 0.0, -1.0, 0.0, 0.0, -1.0, 0.0, 0.0, -1.0, 0.0, 0.0, -1.0, 0.0, 0.0, -1.0, 0.0, 0.0, -1.0, 0.0, 0.0, -1.0, 0.0, 0.0, -0.4472, 0.0, 0.8944, -0.4472, 0.0, 0.8944, -0.4472, 0.0, 0.8944, -0.4472, -2.053e-07, 0.8944, -0.4472, -2.053e-07, 0.8944, -0.4472, -2.053e-07, 0.8944, -0.4472, -1.539e-07, 0.8944, -0.4472, -1.539e-07, 0.8944, -0.4472, -1.539e-07, 0.8944, -0.4472, 8.796e-08, 0.8944, -0.4472, 8.796e-08, 0.8944, -0.4472, 8.796e-08, 0.8944, -0.4472, 5.131e-08, 0.8944, -0.4472, 5.131e-08, 0.8944, -0.4472, 5.131e-08, 0.8944, -0.4472, 1.466e-08, 0.8944, -0.4472, 1.466e-08, 0.8944, -0.4472, 1.466e-08, 0.8944, -0.4472, -1.835e-14, 0.8944, -0.4472, -1.835e-14, 0.8944, -0.4472, -1.835e-14, 0.8944, -0.4472, 2.199e-08, 0.8944, -0.4472, 2.199e-08, 0.8944, -0.4472, 2.199e-08, 0.8944, -0.4472, 1.026e-07, 0.8944, -0.4472, 1.026e-07, 0.8944, -0.4472, 1.026e-07, 0.8944, -0.4472, 2.199e-08, 0.8944, -0.4472, 2.199e-08, 0.8944, -0.4472, 2.199e-08, 0.8944, -0.4472, 0.0, 0.8944, -0.4472, 0.0, 0.8944, -0.4472, 0.0, 0.8944, -0.4472, -1.539e-07, 0.8944, -0.4472, -1.539e-07, 0.8944, -0.4472, -1.539e-07, 0.8944, -0.4472, -2.053e-07, 0.8944, -0.4472, -2.053e-07, 0.8944, -0.4472, -2.053e-07, 0.8944, -0.4472, -2.932e-08, 0.8944, -0.4472, -2.932e-08, 0.8944, -0.4472, -2.932e-08, 0.8944, -0.4472, 3.079e-07, 0.8944, -0.4472, 3.079e-07, 0.8944, -0.4472, 3.079e-07, 0.8944, -0.4472, 0.0, 0.8944, -0.4472, 0.0, 0.8944, -0.4472, 0.0, 0.8944, -0.4472, 0.0, 0.8944, -0.4472, 0.0, 0.8944, -0.4472, 0.0, 0.8944, -0.4472, 0.0, 0.8944, -0.4472, 0.0, 0.8944, -0.4472, 0.0, 0.8944, -0.4472, 0.0, 0.8944, -0.4472, 0.0, 0.8944, -0.4472, 0.0, 0.8944, -0.4472, 0.0, 0.8944, -0.4472, 0.0, 0.8944, -0.4472, 0.0, 0.8944, -0.4472, 0.0, 0.8944, -0.4472, 0.0, 0.8944, -0.4472, 0.0, 0.8944, -0.4472, 4.398e-08, 0.8944, -0.4472, 4.398e-08, 0.8944, -0.4472, 4.398e-08, 0.8944, -0.4472, 0.0, 0.8944, -0.4472, 0.0, 0.8944, -0.4472, 0.0, 0.8944, -0.4472, 0.0, 0.8944, -0.4472, 0.0, 0.8944, -0.4472, 0.0, 0.8944, -0.4472, 0.0, 0.8944, -0.4472, 0.0, 0.8944, -0.4472, 0.0, 0.8944, -0.4472, 0.0, 0.8944, -0.4472, 0.0, 0.8944, -0.4472, 0.0, 0.8944, -0.4472, 0.0, 0.8944, -0.4472, 0.0, 0.8944, -0.4472, 0.0, 0.8944, -0.4472, 1.759e-07, 0.8944, -0.4472, 1.759e-07, 0.8944, -0.4472, 1.759e-07, 0.8944, -0.4472, 0.0, 0.8944, -0.4472, 0.0, 0.8944, -0.4472, 0.0, 0.8944, -0.4472, 8.796e-08, 0.8944, -0.4472, 8.796e-08, 0.8944, -0.4472, 8.796e-08, 0.8944, -0.4472, 5.131e-08, 0.8944, -0.4472, 5.131e-08, 0.8944, -0.4472, 5.131e-08, 0.8944, -0.4472, -3.665e-08, 0.8944, -0.4472, -3.665e-08, 0.8944, -0.4472, -3.665e-08, 0.8944, -0.4472, 4.588e-15, 0.8944, -0.4472, 4.588e-15, 0.8944, -0.4472, 4.588e-15, 0.8944, -0.4472, 2.199e-08, 0.8944, -0.4472, 2.199e-08, 0.8944, -0.4472, 2.199e-08, 0.8944, -0.4472, 1.026e-07, 0.8944, -0.4472, 1.026e-07, 0.8944, -0.4472, 1.026e-07, 0.8944, -0.4472, -1.026e-07, 0.8944, -0.4472, -1.026e-07, 0.8944, -0.4472, -1.026e-07, 0.8944, -0.4472, 0.0, 0.8944, -0.4472, 0.0, 0.8944, -0.4472, 0.0, 0.8944, -0.4472, 2.199e-08, 0.8944, -0.4472, 2.199e-08, 0.8944, -0.4472, 2.199e-08, 0.8944, -0.4472, 2.053e-07, 0.8944, -0.4472, 2.053e-07, 0.8944, -0.4472, 2.053e-07, 0.8944, -0.4472, 0.0, 0.8944, -0.4472, 0.0, 0.8944, -0.4472, 0.0, 0.8944, -0.4472, -3.079e-07, 0.8944, -0.4472, -3.079e-07, 0.8944, -0.4472, -3.079e-07, 0.8944, -0.4472, 0.0, 0.8944, -0.4472, 0.0, 0.8944, -0.4472, 0.0, 0.8944, -0.4472, 0.0, 0.8944, -0.4472, 0.0, 0.8944, -0.4472, 0.0, 0.8944, -0.4472, 0.0, 0.8944, -0.4472, 0.0, 0.8944, -0.4472, 0.0, 0.8944, -0.4472, 0.0, 0.8944, -0.4472, 0.0, 0.8944, -0.4472, 0.0, 0.8944, -0.4472, 0.0, 0.8944, -0.4472, 0.0, 0.8944, -0.4472, 0.0, 0.8944, 1.0, 0.0, 0.0, 1.0, 0.0, 0.0, 1.0, 0.0, 0.0, 1.0, 0.0, 0.0, 1.0, 0.0, 0.0, 1.0, 0.0, 0.0, -1.0, 0.0, 0.0, -1.0, 0.0, 0.0, -1.0, 0.0, 0.0, -1.0, 0.0, 0.0, -1.0, 0.0, 0.0, -1.0, 0.0, 0.0, -1.0, 0.0, 0.0, -1.0, 0.0, 0.0, -1.0, 0.0, 0.0, -1.0, 0.0, 0.0, -1.0, 0.0, 0.0, -1.0, 0.0, 0.0, 1.0, 0.0, 0.0, 1.0, 0.0, 0.0, 1.0, 0.0, 0.0, 1.0, 0.0, 0.0, 1.0, 0.0, 0.0, 1.0, 0.0, 0.0, -1.565e-07, 1.0, 0.0, -1.565e-07, 1.0, 0.0, -1.565e-07, 1.0, 0.0, -1.565e-07, 1.0, 0.0, -1.565e-07, 1.0, 0.0, -1.565e-07, 1.0, 0.0, 1.565e-07, -1.0, 0.0, 1.565e-07, -1.0, 0.0, 1.565e-07, -1.0, 0.0, 1.565e-07, -1.0, 0.0, 1.565e-07, -1.0, 0.0, 1.565e-07, -1.0, 0.0, 1.0, 0.0, 0.0, 1.0, 0.0, 0.0, 1.0, 0.0, 0.0, 1.0, 0.0, 0.0, 1.0, 0.0, 0.0, 1.0, 0.0, 0.0, -0.4472, 0.0, 0.8944, -0.4472, 0.0, 0.8944, -0.4472, 0.0, 0.8944, -0.4472, 0.0, 0.8944, -0.4472, 0.0, 0.8944, -0.4472, 0.0, 0.8944, -0.4472, 0.0, 0.8944, -0.4472, 0.0, 0.8944, -0.4472, 0.0, 0.8944, -0.4472, 0.0, 0.8944, -0.4472, 0.0, 0.8944, -0.4472, 0.0, 0.8944, -0.4472, 0.0, 0.8944, -0.4472, 0.0, 0.8944, -0.4472, 0.0, 0.8944, -0.4472, 0.0, 0.8944, -0.4472, 0.0, 0.8944, -0.4472, 0.0, 0.8944, -0.4472, 0.0, 0.8944, -0.4472, 0.0, 0.8944, -0.4472, 0.0, 0.8944, -0.4472, 0.0, 0.8944, -0.4472, 0.0, 0.8944, -0.4472, 0.0, 0.8944, -1.304e-07, 1.0, 0.0, -1.304e-07, 1.0, 0.0, -1.304e-07, 1.0, 0.0, -1.304e-07, 1.0, 0.0, -1.304e-07, 1.0, 0.0, -1.304e-07, 1.0, 0.0, 1.304e-07, -1.0, 0.0, 1.304e-07, -1.0, 0.0, 1.304e-07, -1.0, 0.0, 1.304e-07, -1.0, 0.0, 1.304e-07, -1.0, 0.0, 1.304e-07, -1.0, 0.0, -1.434e-07, 1.0, 0.0, -1.434e-07, 1.0, 0.0, -1.434e-07, 1.0, 0.0, -1.434e-07, 1.0, 0.0, -1.434e-07, 1.0, 0.0, -1.434e-07, 1.0, 0.0, 1.0, 0.0, 0.0, 1.0, 0.0, 0.0, 1.0, 0.0, 0.0, 1.0, 0.0, 0.0, 1.0, 0.0, 0.0, 1.0, 0.0, 0.0, 1.434e-07, -1.0, 0.0, 1.434e-07, -1.0, 0.0, 1.434e-07, -1.0, 0.0, 1.434e-07, -1.0, 0.0, 1.434e-07, -1.0, 0.0, 1.434e-07, -1.0, 0.0, -1.304e-07, 1.0, 0.0, -1.304e-07, 1.0, 0.0, -1.304e-07, 1.0, 0.0, -1.304e-07, 1.0, 0.0, -1.304e-07, 1.0, 0.0, -1.304e-07, 1.0, 0.0, 1.0, 0.0, 0.0, 1.0, 0.0, 0.0, 1.0, 0.0, 0.0, 1.0, 0.0, 0.0, 1.0, 0.0, 0.0, 1.0, 0.0, 0.0, 1.304e-07, -1.0, 0.0, 1.304e-07, -1.0, 0.0, 1.304e-07, -1.0, 0.0, 1.304e-07, -1.0, 0.0, 1.304e-07, -1.0, 0.0, 1.304e-07, -1.0, 0.0, -1.0, 0.0, 0.0, -1.0, 0.0, 0.0, -1.0, 0.0, 0.0, -1.0, 0.0, 0.0, -1.0, 0.0, 0.0, -1.0, 0.0, 0.0, -1.0, 0.0, 0.0, -1.0, 0.0, 0.0, -1.0, 0.0, 0.0, -1.0, 0.0, 0.0, -1.0, 0.0, 0.0, -1.0, 0.0, 0.0, 1.434e-07, -1.0, 0.0, 1.434e-07, -1.0, 0.0, 1.434e-07, -1.0, 0.0, 1.434e-07, -1.0, 0.0, 1.434e-07, -1.0, 0.0, 1.434e-07, -1.0, 0.0, -1.0, 0.0, 0.0, -1.0, 0.0, 0.0, -1.0, 0.0, 0.0, -1.0, 0.0, 0.0, -1.0, 0.0, 0.0, -1.0, 0.0, 0.0, -1.434e-07, 1.0, 0.0, -1.434e-07, 1.0, 0.0, -1.434e-07, 1.0, 0.0, -1.434e-07, 1.0, 0.0, -1.434e-07, 1.0, 0.0, -1.434e-07, 1.0, 0.0])] * 3)])

# ---- objects
ob_street_straight = bpy.data.objects.new('Street_Straight', me_cube_003)

# ---- transforms, parenting, visibility, modifiers, constraints
ob_street_straight.location = (0.0, 0.0, 0.0)
ob_street_straight.rotation_mode = 'QUATERNION'
ob_street_straight.rotation_quaternion = (1.0, 0.0, 0.0, 0.0)

# ---- collection membership
scene.collection.objects.link(ob_street_straight)

# ---- scene / render settings (as saved in the file)
scene.frame_start = 1; scene.frame_end = 250; scene.frame_set(1)
scene.render.engine = 'BLENDER_EEVEE_NEXT'
scene.cycles.sampling_pattern = 'TABULATED_SOBOL'
scene.cycles.use_light_tree = False
scene.view_settings.view_transform = 'Filmic'
bpy.context.view_layer.update()

# ---- added for rendering (the .blend has no active camera and no usable light): camera, sun
cam_auto = bpy.data.cameras.new('AutoCamera')
cam_auto.lens = 50.0
cam_auto.sensor_width = 36.0
cam_auto.clip_end = 1000.0
ob_auto_camera = bpy.data.objects.new('AutoCamera', cam_auto)
scene.collection.objects.link(ob_auto_camera)
ob_auto_camera.location = (2.8611, -3.43332, 2.31123)
ob_auto_camera.rotation_euler = (1.09748, -7.21219e-08, 0.694738)
scene.camera = ob_auto_camera
light_auto_sun = bpy.data.lights.new('AutoSun', 'SUN')
light_auto_sun.energy = 3.0
light_auto_sun.angle = 0.0523599
ob_auto_sun = bpy.data.objects.new('AutoSun', light_auto_sun)
scene.collection.objects.link(ob_auto_sun)
ob_auto_sun.rotation_euler = (0.872665, 0.174533, 0.523599)
bpy.context.view_layer.update()
